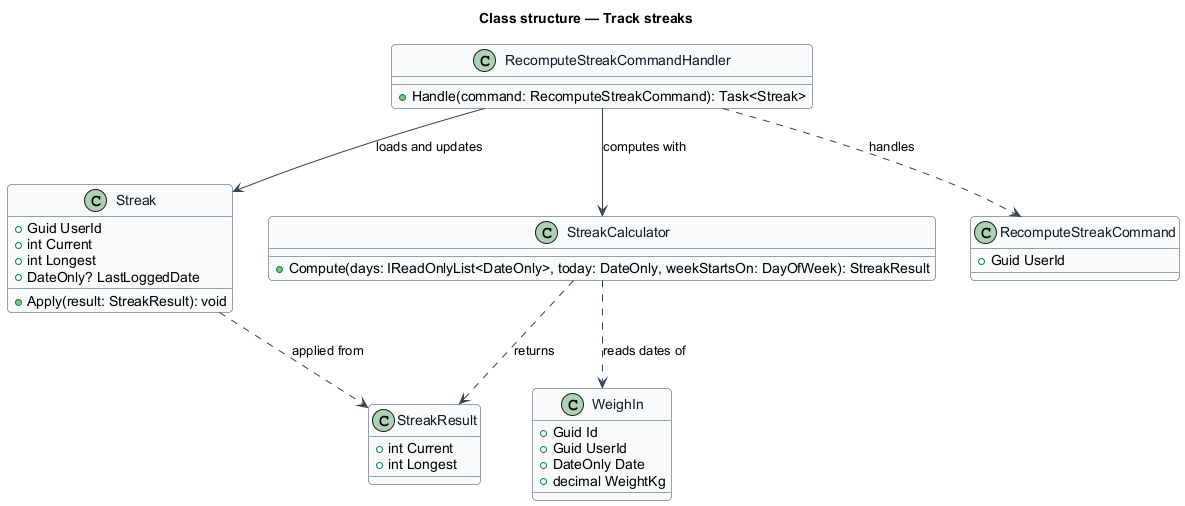

The diagram above was rendered by PlantUML. Its source (embedded in the PNG):
@startuml
skinparam backgroundColor #FFFFFF
skinparam shadowing false
skinparam roundcorner 8
skinparam defaultFontName Arial
skinparam ArrowColor #344054
skinparam class {
  BorderColor #344054
  FontColor #101828
  BackgroundColor #F9FAFB
}
title Class structure — Track streaks

class Streak {
  +Guid UserId
  +int Current
  +int Longest
  +DateOnly? LastLoggedDate
  +Apply(result: StreakResult): void
}

class StreakResult {
  +int Current
  +int Longest
}

class StreakCalculator {
  +Compute(days: IReadOnlyList<DateOnly>, today: DateOnly, weekStartsOn: DayOfWeek): StreakResult
}

class RecomputeStreakCommand {
  +Guid UserId
}

class RecomputeStreakCommandHandler {
  +Handle(command: RecomputeStreakCommand): Task<Streak>
}

class WeighIn {
  +Guid Id
  +Guid UserId
  +DateOnly Date
  +decimal WeightKg
}

RecomputeStreakCommandHandler ..> RecomputeStreakCommand : handles
RecomputeStreakCommandHandler --> StreakCalculator : computes with
RecomputeStreakCommandHandler --> Streak : loads and updates
StreakCalculator ..> WeighIn : reads dates of
StreakCalculator ..> StreakResult : returns
Streak ..> StreakResult : applied from
@enduml